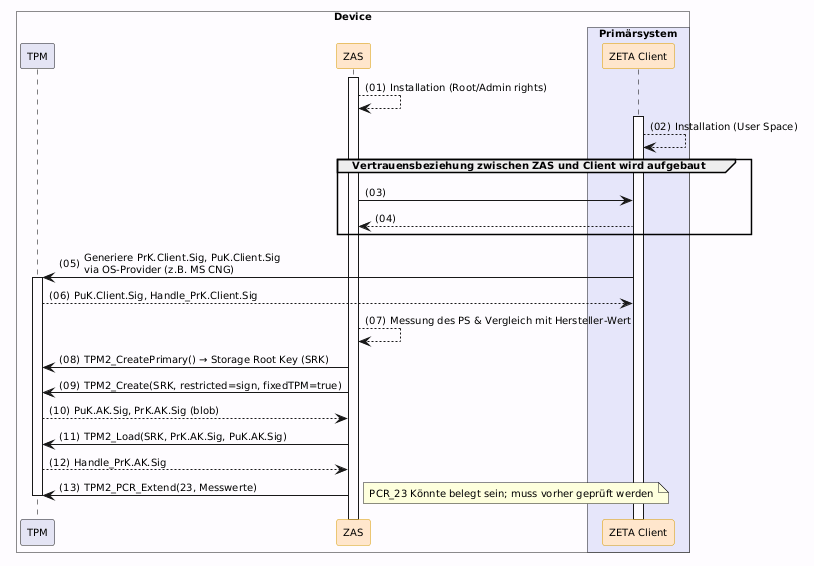

The diagram above was rendered by PlantUML. Its source (embedded in the PNG):
@startuml "Abb-ZETA-Schlüsselgenerierung-Windows-und-Linux-TPM-Att"
!include ../puml-layout.txt


box "Device" DEVICE_COLOR
  participant "TPM" as TPM LEI_COMPONENT_COLOR
  participant ZAS as "ZAS" <<zeta>>
  box "Primärsystem" PRIMAERSYSTEM_COLOR
    participant Client as "ZETA Client" <<zeta>>
  end box
end box

ZAS++    
ZAS --> ZAS: Installation (Root/Admin rights)
Client++
Client --> Client: Installation (User Space)
group Vertrauensbeziehung zwischen ZAS und Client wird aufgebaut
    ZAS -> Client
    Client --> ZAS
end

Client -> TPM++: Generiere PrK.Client.Sig, PuK.Client.Sig\nvia OS-Provider (z.B. MS CNG)
TPM --> Client: PuK.Client.Sig, Handle_PrK.Client.Sig
ZAS --> ZAS: Messung des PS & Vergleich mit Hersteller-Wert
ZAS -> TPM: TPM2_CreatePrimary() → Storage Root Key (SRK)
ZAS -> TPM: TPM2_Create(SRK, restricted=sign, fixedTPM=true)
TPM --> ZAS: PuK.AK.Sig, PrK.AK.Sig (blob)
ZAS -> TPM: TPM2_Load(SRK, PrK.AK.Sig, PuK.AK.Sig)
TPM --> ZAS: Handle_PrK.AK.Sig
ZAS -> TPM: TPM2_PCR_Extend(23, Messwerte)
note right: PCR_23 Könnte belegt sein; muss vorher geprüft werden 
TPM--

@enduml